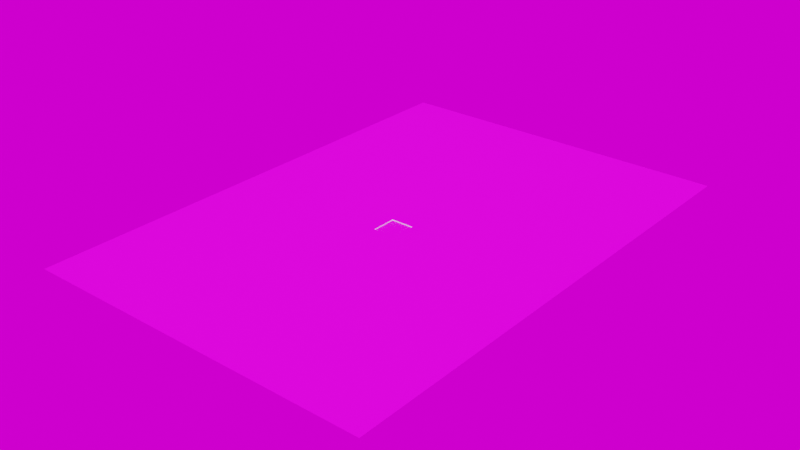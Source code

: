 # Source: 11_X_12.blend  (saved by Blender 3.1.6; exported with 4.5.12 LTS)
import bpy
from mathutils import Matrix  # noqa: F401  (used for matrix-valued properties, if any)

bpy.ops.wm.read_factory_settings(use_empty=True)
scene = bpy.context.scene
scene.name = 'Scene'

# ---- collections
col_collection = bpy.data.collections.new('Collection'); scene.collection.children.link(col_collection)

# ---- images (referenced by path relative to the original .blend; pixels are not part of the script)
import os
ASSET_DIR = os.environ.get("B2B_ASSET_DIR", "")  # directory of the original .blend (textures are referenced by path, not embedded)
HERE = os.path.dirname(os.path.abspath(__file__))  # packed textures are extracted next to this script under _unpacked/

def load_image(name, relpath, width, height, colorspace="sRGB"):
    """Load a texture the original file referenced (path relative to the .blend, or extracted next to this script)."""
    p = next((c for c in (os.path.join(HERE, relpath), os.path.join(ASSET_DIR, relpath)) if relpath and os.path.exists(c)), "")
    if p:
        img = bpy.data.images.load(p, check_existing=True)
        img.name = name
    else:  # same state as the original file: an image datablock whose file is absent (Cycles renders it pink)
        img = bpy.data.images.new(name, width, height)
        img.source = "FILE"
        img.filepath = "//" + (relpath or name)
    img.colorspace_settings.name = colorspace
    return img
img_ground_png = load_image('Ground.png', 'Ground.png', 1024, 1024, 'sRGB')
img_spaichingen_hill_4k_exr = load_image('spaichingen_hill_4k.exr', 'spaichingen_hill_4k.exr', 1024, 1024, 'Linear Rec.709')

# ---- materials (node trees are filled in below, after node groups)
mat_ground = bpy.data.materials.new('Ground')
mat_ground.use_transparent_shadow = False
mat_ground.diffuse_color = (0.04928, 0.07137, 0.8, 1.0)
mat_checker_board = bpy.data.materials.new('Checker Board')
mat_checker_board.use_transparent_shadow = False
mat_checker_board.diffuse_color = (0.8, 0.0, 0.0009998, 1.0)
mat_edge = bpy.data.materials.new('Edge')
mat_edge.use_transparent_shadow = False
mat_edge.diffuse_color = (0.04091, 0.8, 0.02935, 1.0)

# ---- node groups
ng_auto_smooth = bpy.data.node_groups.new('Auto Smooth', 'GeometryNodeTree')
_s = ng_auto_smooth.interface.new_socket(name='Geometry', in_out='OUTPUT', socket_type='NodeSocketGeometry')
_s = ng_auto_smooth.interface.new_socket(name='Geometry', in_out='INPUT', socket_type='NodeSocketGeometry')
_s = ng_auto_smooth.interface.new_socket(name='Angle', in_out='INPUT', socket_type='NodeSocketFloat')
_s.subtype = 'ANGLE'
_s.min_value = 0.0
_s.max_value = 3.142
ng_auto_smooth.is_modifier = True
_N = ng_auto_smooth.nodes; _L = ng_auto_smooth.links
n0 = _N.new('NodeGroupOutput'); n0.name = 'Group Output'; n0.location = (480, -100)
n1 = _N.new('NodeGroupInput'); n1.name = 'Group Input'; n1.location = (-420, -300)
n2 = _N.new('NodeGroupInput'); n2.name = 'Group Input.001'; n2.location = (-60, -100)
n3 = _N.new('GeometryNodeSetShadeSmooth'); n3.name = 'Set Shade Smooth'; n3.location = (120, -100)
n3.domain = 'EDGE'
n4 = _N.new('GeometryNodeSetShadeSmooth'); n4.name = 'Set Shade Smooth.001'; n4.location = (300, -100)
n5 = _N.new('GeometryNodeInputMeshEdgeAngle'); n5.name = 'Edge Angle'; n5.location = (-420, -220)
n6 = _N.new('GeometryNodeInputEdgeSmooth'); n6.name = 'Is Edge Smooth'; n6.location = (-60, -160)
n7 = _N.new('GeometryNodeInputShadeSmooth'); n7.name = 'Is Face Smooth'; n7.location = (-240, -340)
n8 = _N.new('FunctionNodeBooleanMath'); n8.name = 'Boolean Math'; n8.location = (-60, -220)
n9 = _N.new('FunctionNodeCompare'); n9.name = 'Compare'; n9.location = (-240, -180)
n9.operation = 'LESS_EQUAL'
_L.new(n5.outputs[0], n9.inputs[0])
_L.new(n4.outputs[0], n0.inputs[0])
_L.new(n1.outputs[1], n9.inputs[1])
_L.new(n9.outputs[0], n8.inputs[0])
_L.new(n7.outputs[0], n8.inputs[1])
_L.new(n2.outputs[0], n3.inputs[0])
_L.new(n6.outputs[0], n3.inputs[1])
_L.new(n3.outputs[0], n4.inputs[0])
_L.new(n8.outputs[0], n3.inputs[2])
n0.is_active_output = True

# ---- material node trees
mat_ground.use_nodes = True; mat_ground.node_tree.nodes.clear()
_N = mat_ground.node_tree.nodes; _L = mat_ground.node_tree.links
n0 = _N.new('ShaderNodeBsdfPrincipled'); n0.name = 'Principled BSDF'; n0.location = (10, 300)
n0.distribution = 'GGX'
n0.subsurface_method = 'RANDOM_WALK_SKIN'
n0.inputs[3].default_value = 1.45
n0.inputs[27].default_value = (0.0, 0.0, 0.0, 1.0)
n0.inputs[28].default_value = 1.0
n1 = _N.new('ShaderNodeOutputMaterial'); n1.name = 'Material Output'; n1.location = (300, 300)
n2 = _N.new('ShaderNodeTexImage'); n2.name = 'Image Texture'; n2.location = (-280, 260)
n2.image = img_ground_png
n3 = _N.new('ShaderNodeTexCoord'); n3.name = 'Texture Coordinate'; n3.location = (-840, 245)
n4 = _N.new('ShaderNodeMapping'); n4.name = 'Mapping'; n4.location = (-630, 262)
n4.width = 240
n4.inputs[3].default_value = (10.0, 10.0, 10.0)
_L.new(n0.outputs[0], n1.inputs[0])
_L.new(n2.outputs[0], n0.inputs[0])
_L.new(n4.outputs[0], n2.inputs[0])
_L.new(n3.outputs[2], n4.inputs[0])
n1.is_active_output = True
mat_checker_board.use_nodes = True; mat_checker_board.node_tree.nodes.clear()
_N = mat_checker_board.node_tree.nodes; _L = mat_checker_board.node_tree.links
n0 = _N.new('ShaderNodeBsdfPrincipled'); n0.name = 'Principled BSDF'; n0.location = (10, 300)
n0.distribution = 'GGX'
n0.subsurface_method = 'RANDOM_WALK_SKIN'
n0.inputs[3].default_value = 1.45
n0.inputs[27].default_value = (0.0, 0.0, 0.0, 1.0)
n0.inputs[28].default_value = 1.0
n1 = _N.new('ShaderNodeOutputMaterial'); n1.name = 'Material Output'; n1.location = (300, 300)
n2 = _N.new('ShaderNodeTexImage'); n2.name = 'Image Texture'; n2.location = (-280, 260)
n2.image = img_ground_png
_L.new(n0.outputs[0], n1.inputs[0])
_L.new(n2.outputs[0], n0.inputs[0])
n1.is_active_output = True
mat_edge.use_nodes = True; mat_edge.node_tree.nodes.clear()
_N = mat_edge.node_tree.nodes; _L = mat_edge.node_tree.links
n0 = _N.new('ShaderNodeBsdfPrincipled'); n0.name = 'Principled BSDF'; n0.location = (10, 300)
n0.distribution = 'GGX'
n0.subsurface_method = 'RANDOM_WALK_SKIN'
n0.inputs[3].default_value = 1.45
n0.inputs[27].default_value = (0.0, 0.0, 0.0, 1.0)
n0.inputs[28].default_value = 1.0
n1 = _N.new('ShaderNodeOutputMaterial'); n1.name = 'Material Output'; n1.location = (300, 300)
_L.new(n0.outputs[0], n1.inputs[0])
n1.is_active_output = True

# ---- world
world_world = bpy.data.worlds.new('World'); scene.world = world_world
world_world.use_nodes = True; world_world.node_tree.nodes.clear()
_N = world_world.node_tree.nodes; _L = world_world.node_tree.links
n0 = _N.new('ShaderNodeOutputWorld'); n0.name = 'World Output'; n0.location = (300, 300)
n1 = _N.new('ShaderNodeBackground'); n1.name = 'Background'; n1.location = (10, 300)
n2 = _N.new('ShaderNodeTexEnvironment'); n2.name = 'Environment Texture'; n2.location = (-280, 260)
n2.image = img_spaichingen_hill_4k_exr
_L.new(n1.outputs[0], n0.inputs[0])
_L.new(n2.outputs[0], n1.inputs[0])
n0.is_active_output = True
world_world.color = (0.05088, 0.05088, 0.05088)
world_world.use_sun_shadow = False
world_world.sun_shadow_jitter_overblur = 0.0

# ---- meshes
me_plane_001 = bpy.data.meshes.new('Plane.001')
me_plane_001.from_pydata([(-166.2, -218.1, 0.0), (166.2, -218.1, 0.0), (-11.0, 0.0, -1.0), (-166.2, 259.6, 0.0), (-11.0, 24.0, -0.99), (166.2, 259.6, 0.0), (11.0, -9.537e-07, -1.0), (11.0, 24.0, -1.0), (-11.0, 0.0, 0.0), (11.0, -9.537e-07, 0.0), (11.0, 24.0, 0.0), (-11.0, 24.0, 0.0)], [], [(8, 0, 1, 9), (11, 3, 0, 8), (8, 9, 6, 2), (9, 10, 7, 6), (11, 8, 2, 4), (10, 11, 4, 7), (4, 2, 6, 7), (9, 1, 5, 10), (10, 5, 3, 11)])
me_plane_001.polygons.foreach_set('material_index', [0, 0, 2, 2, 2, 2, 1, 0, 0])
_uv = me_plane_001.uv_layers.new(name='UVMap')
_uv.uv.foreach_set('vector', [0.59, 0.09012, 0.4635, 0.0, 0.927, 0.0, 0.8005, 0.09012, 0.59, 0.4321, 0.4635, 0.6526, 0.4635, 0.0, 0.59, 0.09012, 1.0, 0.4628, 1.0, 0.9145, 0.4664, 0.7658, 0.9237, 0.7658, 0.9247, 0.7697, 0.9247, 0.0, 0.4664, 0.0009651, 0.4664, 0.7658, 0.9498, 0.7504, 0.9498, 0.0, 0.9749, 0.001887, 0.9749, 0.7476, 1.0, 0.0, 1.0, 0.4628, 0.9749, 0.4601, 0.9749, 0.00273, 0.9237, 0.0009651, 0.9237, 0.7658, 0.4664, 0.7658, 0.4664, 0.0009651, 0.8005, 0.09012, 0.927, 0.0, 0.927, 0.6526, 0.8005, 0.4321, 0.8005, 0.4321, 0.927, 0.6526, 0.4635, 0.6526, 0.59, 0.4321])
me_plane_001.materials.append(mat_ground)
me_plane_001.materials.append(mat_checker_board)
me_plane_001.materials.append(mat_edge)
me_plane_001.use_remesh_fix_poles = True
me_plane_001.use_remesh_preserve_attributes = False
me_plane_001.update()

# ---- objects
ob_ground = bpy.data.objects.new('Ground', me_plane_001)

# ---- transforms, parenting, visibility, modifiers, constraints
ob_ground.location = (0.0, 0.0, 0.0)
_m = ob_ground.modifiers.new('Bevel', 'BEVEL')
_m.width = 0.06
_m.width_pct = 0.06
_m.segments = 3
_m = ob_ground.modifiers.new('Auto Smooth', 'NODES')
_m.node_group = ng_auto_smooth
_gi = [s.identifier for s in ng_auto_smooth.interface.items_tree if s.item_type == 'SOCKET' and s.in_out == 'INPUT']
_m[_gi[1]] = 0.5236  # Angle

# ---- collection membership
col_collection.objects.link(ob_ground)

# ---- scene / render settings (as saved in the file)
scene.frame_start = 1; scene.frame_end = 250; scene.frame_set(1)
scene.render.engine = 'BLENDER_EEVEE_NEXT'
scene.render.film_transparent = True
scene.render.use_motion_blur = True
scene.cycles.sampling_pattern = 'TABULATED_SOBOL'
scene.cycles.use_light_tree = False
scene.eevee.use_gtao = True
scene.eevee.gtao_distance = 1.94
scene.eevee.use_raytracing = True
scene.view_settings.view_transform = 'Filmic'
bpy.context.view_layer.update()

# ---- added for rendering (the .blend has no active camera and no usable light): camera, sun
cam_auto = bpy.data.cameras.new('AutoCamera')
cam_auto.lens = 50.0
cam_auto.sensor_width = 36.0
cam_auto.clip_end = 9450.11
ob_auto_camera = bpy.data.objects.new('AutoCamera', cam_auto)
scene.collection.objects.link(ob_auto_camera)
ob_auto_camera.location = (538.47, -625.412, 430.276)
ob_auto_camera.rotation_euler = (1.09748, -7.21219e-08, 0.694738)
scene.camera = ob_auto_camera
light_auto_sun = bpy.data.lights.new('AutoSun', 'SUN')
light_auto_sun.energy = 3.0
light_auto_sun.angle = 0.0523599
ob_auto_sun = bpy.data.objects.new('AutoSun', light_auto_sun)
scene.collection.objects.link(ob_auto_sun)
ob_auto_sun.rotation_euler = (0.872665, 0.174533, 0.523599)
bpy.context.view_layer.update()
